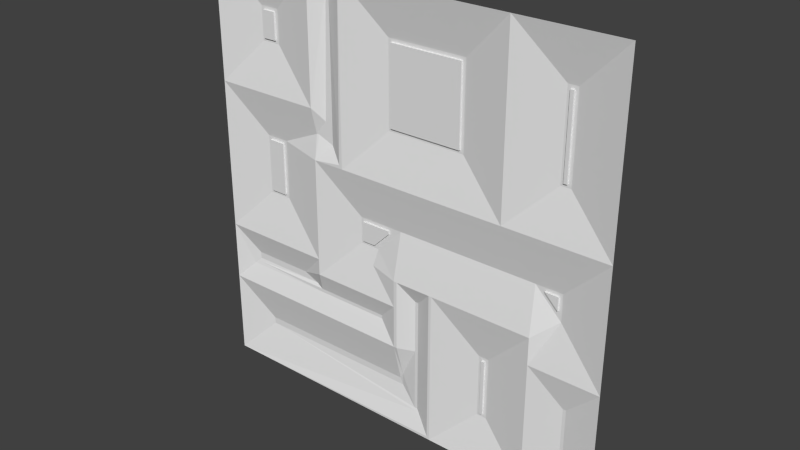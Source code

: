 # Source: reac4_1.blend  (saved by Blender 2.76.0; exported with 4.5.12 LTS)
import bpy
from mathutils import Matrix  # noqa: F401  (used for matrix-valued properties, if any)

bpy.ops.wm.read_factory_settings(use_empty=True)
scene = bpy.context.scene
scene.name = 'Scene'

# ---- collections
col_collection_1 = bpy.data.collections.new('Collection 1'); scene.collection.children.link(col_collection_1)

# ---- materials (node trees are filled in below, after node groups)
mat_reac4_1 = bpy.data.materials.new('reac4_1')
mat_reac4_1.alpha_threshold = 0.0
mat_reac4_1.use_transparent_shadow = False
mat_reac4_1.roughness = 0.5

# ---- material node trees

# ---- world
world_world = bpy.data.worlds.new('World'); scene.world = world_world
world_world.color = (0.05088, 0.05088, 0.05088)
world_world.use_sun_shadow = False
world_world.sun_shadow_jitter_overblur = 0.0
world_world.cycles.sampling_method = 'MANUAL'
world_world.cycles.sample_map_resolution = 256

# ---- meshes
me_reac4_1 = bpy.data.meshes.new('reac4_1')
me_reac4_1.from_pydata([(1.28, -1.28, -1.28), (-1.28, -1.28, -1.28), (1.28, -1.28, 1.28), (-1.28, -1.28, 1.28), (0.6595, -1.28, 1.28), (-0.3816, -1.28, 1.28), (-0.5988, -1.28, 1.28), (0.2377, -1.28, -1.28), (0.859, -1.28, -1.28), (-1.28, -1.28, 0.5199), (-0.5988, -1.28, 0.5199), (-1.28, -1.28, -0.3988), (0.6595, -1.28, 0.2215), (-0.3816, -1.28, 0.2215), (1.28, -1.28, 0.2215), (-1.28, -1.28, -0.7606), (-0.01996, -1.28, -0.7606), (-0.01996, -1.28, -0.5004), (0.859, -1.28, -0.5004), (1.28, -1.28, -0.5004), (-0.09967, -1.22, 0.5199), (0.3799, -1.22, 0.5199), (0.9799, -1.22, -0.08028), (0.5799, -1.22, -0.641), (0.5398, -1.22, -0.9806), (-0.09967, -1.22, 0.9999), (0.3799, -1.22, 0.9999), (-0.09967, -1.22, 0.5001), (0.3799, -1.22, 0.5001), (-0.07974, -1.22, 0.5199), (0.5197, -1.22, -0.9806), (1.0, -1.22, -0.08028), (0.3602, -1.22, 0.5199), (-0.07974, -1.22, 0.98), (0.3602, -1.22, 0.98), (1.0, -1.22, 0.5199), (-0.1596, -1.22, -0.1996), (1.0, -1.22, 0.9999), (1.0, -1.22, 0.5001), (0.9399, -1.22, 0.9999), (0.9399, -1.22, 0.5001), (0.9599, -1.22, 0.5199), (0.9799, -1.22, 0.5199), (0.9599, -1.22, 0.5001), (0.9599, -1.22, 0.98), (0.9799, -1.22, 0.98), (0.1199, -1.24, -0.4401), (0.1001, -1.24, -0.4401), (-0.01996, -1.22, -0.06003), (1.0, -1.22, -0.06003), (0.9799, -1.22, -0.1996), (-0.2999, -1.22, -0.06003), (-0.2797, -1.22, -0.1996), (1.0, -1.22, -0.2199), (-0.01996, -1.28, -0.3385), (-0.2999, -1.22, -0.2199), (-0.5797, -1.28, -0.3988), (-0.5797, -1.28, 0.2199), (-0.5797, -1.28, -0.5), (-0.5005, -1.24, 0.4215), (-0.2, -1.241, -0.32), (0.8994, -1.22, -0.07984), (0.9799, -1.22, -0.1604), (0.1001, -1.24, -0.7606), (-0.5988, -1.24, -0.6201), (0.5197, -1.22, -0.6206), (0.5799, -1.22, -0.6206), (-0.01996, -1.22, -0.9999), (0.5598, -1.22, -0.641), (0.5197, -1.22, -0.9997), (0.5799, -1.22, -0.9997), (0.2377, -1.28, -0.3385), (0.859, -1.28, -0.3385), (-0.07993, -1.22, -0.12), (0.8599, -1.22, -0.07984), (0.8401, -1.22, -0.06003), (-0.1799, -1.22, -0.2199), (0.5398, -1.22, -0.641), (0.5598, -1.22, -0.9806), (1.079, -1.24, -0.6996), (1.06, -1.24, -0.6996), (1.079, -1.24, -1.079), (1.06, -1.24, -1.079), (-3.709e-06, -1.28, -0.3385), (-3.677e-06, -1.28, -0.7606), (0.2215, -1.28, -0.3385), (-3.672e-06, -1.22, -1.04), (0.1199, -1.24, -1.141), (-0.4807, -1.24, 0.3208), (-1.04, -1.22, -0.9999), (-1.04, -1.22, -1.04), (-1.279, -1.28, -0.7606), (0.2215, -1.28, -1.264), (0.1001, -1.24, -1.141), (-3.671e-06, -1.224, -0.9601), (-0.8598, -1.22, 0.2199), (-0.6463, -1.23, -0.6), (-1.0, -1.22, 0.9999), (-0.8598, -1.22, 0.2399), (-1.0, -1.22, 0.2399), (-0.98, -1.22, 0.2199), (-0.98, -1.22, 0.98), (-0.98, -1.22, 0.9999), (-0.98, -1.22, 0.2399), (-0.8799, -1.22, 0.2199), (-0.8799, -1.22, 0.9999), (-0.8598, -1.22, -0.1199), (-1.0, -1.22, -0.1199), (-0.98, -1.22, -0.09989), (-0.8799, -1.22, -0.09989), (-1.28, -1.28, 0.5197), (-0.5988, -1.24, 0.3588), (-0.5797, -1.24, 0.3591), (-0.5197, -1.24, 0.3599), (-0.4013, -1.28, 0.2413), (-0.4807, -1.24, 1.179), (-0.5005, -1.24, 1.179), (-1.0, -1.22, 0.8002), (-0.8799, -1.22, 0.8002), (-0.5278, -1.24, 0.4489), (-0.98, -1.22, 0.82), (-0.9008, -1.22, 0.98), (-0.9008, -1.22, 0.9999), (-0.9008, -1.22, 0.82), (-1.12, -1.23, -0.6), (-1.161, -1.24, -0.6409), (-1.12, -1.23, -0.56), (-1.14, -1.235, -0.6201), (-0.7409, -1.23, -0.56), (-0.1396, -1.24, -0.6201), (-0.5988, -1.24, -0.6409), (-0.1396, -1.24, -0.6409), (0.1147, -1.245, -1.156), (0.9799, -1.23, -0.1604), (0.9799, -1.23, -0.08028), (-0.07974, -1.23, 0.5199), (0.3602, -1.23, 0.5199), (0.3602, -1.23, 0.98), (-0.07974, -1.23, 0.98), (0.9599, -1.23, 0.5199), (0.9799, -1.23, 0.5199), (0.9599, -1.23, 0.98), (0.9799, -1.23, 0.98), (0.8994, -1.23, -0.07984), (0.5398, -1.23, -0.641), (0.5598, -1.23, -0.641), (0.5398, -1.23, -0.9806), (0.5598, -1.23, -0.9806), (-0.98, -1.23, 0.82), (-0.98, -1.23, 0.98), (-0.98, -1.23, -0.09989), (-0.98, -1.23, 0.2199), (-0.8799, -1.23, -0.09989), (-0.8799, -1.23, 0.2199), (-0.9008, -1.23, 0.98), (-0.9008, -1.23, 0.82), (-0.08003, -1.22, -0.07984), (-0.09967, -1.22, -0.09948), (-0.09967, -1.22, -0.07984), (-0.2797, -1.22, -0.07984), (-0.1998, -1.22, -0.1996), (-0.09967, -1.23, -0.09948), (-0.09967, -1.23, -0.07984), (-0.2797, -1.23, -0.1996), (-0.2797, -1.23, -0.07984), (-0.1998, -1.23, -0.1996)], [], [(59, 88, 113), (12, 28, 21), (89, 90, 15), (58, 64, 96), (47, 83, 46), (11, 107, 106), (83, 85, 46), (17, 54, 83), (26, 25, 4), (37, 39, 2), (38, 35, 14), (12, 40, 43), (75, 49, 61), (123, 118, 117), (100, 151, 150), (11, 56, 128), (2, 14, 35), (83, 84, 17), (66, 68, 77), (16, 17, 84), (128, 58, 96), (65, 66, 77), (59, 116, 115), (5, 20, 13), (25, 5, 4), (21, 4, 12), (12, 13, 27), (37, 45, 39), (95, 57, 106), (24, 30, 77), (23, 68, 66), (77, 30, 65), (44, 41, 40), (71, 7, 92), (35, 38, 42), (46, 87, 63), (43, 42, 38), (21, 26, 4), (31, 22, 49), (44, 39, 45), (42, 140, 142), (62, 22, 31), (39, 40, 12), (39, 4, 2), (12, 43, 14), (49, 22, 61), (75, 48, 12), (61, 74, 75), (44, 40, 39), (63, 47, 46), (117, 101, 120), (4, 39, 12), (121, 105, 118), (62, 31, 53), (60, 76, 54), (57, 56, 106), (102, 101, 97), (116, 119, 10), (55, 56, 51), (53, 19, 18), (112, 111, 119), (53, 50, 62), (116, 59, 119), (59, 115, 88), (51, 159, 52), (72, 53, 18), (58, 17, 129), (12, 49, 75), (117, 120, 123), (85, 71, 92), (108, 100, 150), (94, 67, 16), (17, 60, 54), (5, 25, 20), (57, 51, 56), (125, 15, 11), (67, 86, 90), (32, 136, 137), (69, 24, 78), (10, 6, 116), (89, 91, 16), (52, 55, 51), (64, 58, 129), (72, 66, 65), (26, 34, 33), (8, 7, 69), (60, 58, 55), (28, 12, 27), (121, 122, 105), (112, 119, 113), (93, 63, 87), (31, 14, 19), (18, 80, 82), (18, 70, 23), (126, 11, 128), (82, 80, 79), (65, 30, 71), (19, 79, 80), (81, 79, 19), (0, 8, 82), (54, 36, 73), (92, 1, 132), (41, 139, 140), (107, 108, 106), (43, 41, 42), (92, 87, 85), (91, 89, 15), (63, 94, 84), (86, 67, 94), (56, 11, 106), (50, 74, 61), (36, 76, 160), (84, 83, 47), (48, 73, 156), (45, 142, 141), (101, 149, 148), (103, 98, 104), (101, 102, 122), (51, 48, 158), (45, 42, 142), (35, 42, 45), (56, 58, 128), (41, 43, 40), (160, 76, 52), (131, 130, 64), (11, 110, 99), (55, 58, 56), (97, 101, 117), (128, 96, 124), (91, 125, 130), (114, 115, 5), (127, 124, 96), (6, 10, 118), (114, 57, 88), (6, 5, 115), (61, 62, 50), (27, 13, 20), (1, 15, 90), (52, 76, 55), (113, 119, 59), (48, 156, 158), (51, 158, 159), (37, 35, 45), (3, 97, 117), (9, 117, 118), (6, 122, 3), (10, 98, 103), (131, 129, 17), (127, 64, 130), (50, 53, 72), (85, 83, 48), (37, 2, 35), (93, 86, 94), (87, 132, 93), (123, 121, 118), (138, 137, 136), (139, 141, 142), (146, 144, 145), (143, 134, 133), (150, 151, 153), (155, 148, 149), (33, 138, 135), (44, 141, 139), (22, 134, 143), (108, 150, 152), (62, 133, 134), (104, 153, 151), (109, 152, 153), (34, 137, 138), (29, 135, 136), (120, 148, 155), (123, 155, 154), (78, 147, 145), (24, 146, 147), (68, 145, 144), (121, 154, 149), (77, 144, 146), (61, 143, 133), (165, 164, 161), (27, 29, 28), (158, 156, 157), (159, 164, 163), (38, 14, 43), (158, 162, 164), (52, 163, 165), (157, 161, 162), (160, 165, 161), (57, 98, 111), (36, 157, 73), (51, 57, 13), (13, 12, 48), (14, 49, 12), (48, 51, 13), (84, 94, 16), (126, 124, 127), (127, 125, 126), (91, 15, 125), (11, 126, 125), (89, 67, 90), (34, 32, 137), (70, 69, 78), (68, 23, 78), (30, 24, 69), (78, 23, 70), (67, 89, 16), (71, 72, 65), (33, 29, 20), (26, 21, 34), (33, 20, 25), (21, 32, 34), (33, 25, 26), (70, 8, 69), (55, 76, 60), (60, 17, 58), (19, 53, 31), (31, 49, 14), (8, 18, 82), (23, 66, 18), (72, 18, 66), (8, 70, 18), (81, 82, 79), (7, 71, 30), (30, 69, 7), (18, 19, 80), (0, 81, 19), (81, 0, 82), (73, 48, 54), (54, 76, 36), (86, 93, 90), (92, 7, 1), (93, 132, 90), (1, 90, 132), (42, 41, 140), (107, 99, 108), (104, 95, 109), (99, 103, 100), (109, 95, 106), (99, 100, 108), (109, 106, 108), (46, 85, 87), (92, 132, 87), (63, 84, 47), (44, 45, 141), (120, 101, 148), (95, 104, 98), (100, 103, 104), (121, 101, 122), (129, 131, 64), (107, 11, 99), (126, 128, 124), (130, 131, 16), (16, 91, 130), (114, 88, 115), (5, 13, 114), (64, 127, 96), (105, 6, 118), (112, 113, 88), (114, 13, 57), (112, 88, 57), (116, 6, 115), (9, 3, 117), (10, 9, 118), (97, 3, 102), (6, 105, 122), (122, 102, 3), (103, 99, 110), (110, 9, 103), (10, 119, 111), (111, 98, 10), (103, 9, 10), (16, 131, 17), (125, 127, 130), (74, 50, 72), (48, 75, 71), (74, 72, 75), (71, 85, 48), (83, 54, 48), (75, 72, 71), (63, 93, 94), (135, 138, 136), (140, 139, 142), (147, 146, 145), (152, 150, 153), (154, 155, 149), (29, 33, 135), (41, 44, 139), (61, 22, 143), (109, 108, 152), (22, 62, 134), (100, 104, 151), (104, 109, 153), (33, 34, 138), (32, 29, 136), (123, 120, 155), (121, 123, 154), (68, 78, 145), (78, 24, 147), (77, 68, 144), (101, 121, 149), (24, 77, 146), (62, 61, 133), (162, 161, 164), (165, 163, 164), (21, 28, 32), (27, 20, 29), (29, 32, 28), (52, 159, 163), (159, 158, 164), (160, 52, 165), (158, 157, 162), (157, 160, 161), (111, 112, 57), (57, 95, 98), (156, 73, 157), (36, 160, 157)])
_uv = me_reac4_1.uv_layers.new(name='UVMap')
_uv.uv.foreach_set('vector', [0.6955, 0.6647, 0.6878, 0.6253, 0.703, 0.6406, 0.2424, 0.5865, 0.3516, 0.6953, 0.3516, 0.7031, 0.9062, 0.1094, 0.9062, 0.09371, 1.0, 0.2029, 0.7264, 0.3047, 0.7339, 0.2578, 0.7525, 0.2656, 0.4609, 0.3281, 0.5, 0.3678, 0.4531, 0.3281, 1.0, 0.3442, 0.8907, 0.4532, 0.8358, 0.4532, 0.5, 0.3678, 0.4135, 0.3678, 0.4531, 0.3281, 0.5078, 0.3045, 0.5078, 0.3678, 0.5, 0.3678, 0.3516, 0.8906, 0.5389, 0.8906, 0.2424, 1.0, 0.1094, 0.8906, 0.1328, 0.8906, 0.0, 1.0, 0.1094, 0.6953, 0.1094, 0.7031, 0.0, 0.5865, 0.2424, 0.5865, 0.1328, 0.6953, 0.125, 0.6953, 0.1562, 0.4729, 0.1518, 0.4729, 0.1546, 0.4724, 0.8515, 0.8201, 0.8438, 0.8133, 0.8904, 0.8133, 0.9281, 0.5225, 0.9281, 0.5225, 0.9281, 0.5144, 1.0, 0.3442, 0.7264, 0.3442, 0.7894, 0.2813, 0.0, 1.0, 0.0, 0.5865, 0.1094, 0.7031, 0.5, 0.3678, 0.5, 0.2029, 0.5078, 0.3045, 0.2742, 0.2575, 0.2812, 0.2503, 0.2892, 0.2503, 0.5078, 0.2029, 0.5078, 0.3045, 0.5, 0.2029, 0.7894, 0.2813, 0.7264, 0.3047, 0.7525, 0.2656, 0.2965, 0.2575, 0.2742, 0.2575, 0.2892, 0.2503, 0.6955, 0.6647, 0.6955, 0.9607, 0.6878, 0.9607, 0.6491, 1.0, 0.5389, 0.7031, 0.6491, 0.5865, 0.5389, 0.8906, 0.6491, 1.0, 0.2424, 1.0, 0.3516, 0.7031, 0.2424, 1.0, 0.2424, 0.5865, 0.2424, 0.5865, 0.6491, 0.5865, 0.5389, 0.6953, 0.1098, 0.8904, 0.1169, 0.8845, 0.1327, 0.8904, 0.8358, 0.5859, 0.7264, 0.5859, 0.8358, 0.4532, 0.2892, 0.1168, 0.2965, 0.117, 0.2892, 0.2503, 0.2742, 0.2502, 0.2812, 0.2503, 0.2742, 0.2575, 0.2892, 0.2503, 0.2965, 0.117, 0.2965, 0.2575, 0.1255, 0.8845, 0.1255, 0.7023, 0.1327, 0.6956, 0.4072, 0.3678, 0.4072, 0.0, 0.4135, 0.006384, 0.1098, 0.7031, 0.1098, 0.6956, 0.1169, 0.7023, 0.4531, 0.3281, 0.4531, 0.05423, 0.4609, 0.2029, 0.125, 0.6956, 0.1169, 0.7023, 0.1098, 0.6956, 0.3516, 0.7031, 0.3516, 0.8906, 0.2424, 1.0, 0.1518, 0.4724, 0.1523, 0.4724, 0.1518, 0.4729, 0.1255, 0.8845, 0.1327, 0.8904, 0.1169, 0.8845, 0.1678, 0.7642, 0.1678, 0.7642, 0.1678, 0.821, 0.1523, 0.4702, 0.1523, 0.4724, 0.1518, 0.4724, 0.1328, 0.8906, 0.1328, 0.6953, 0.2424, 0.5865, 0.1328, 0.8906, 0.2424, 1.0, 0.0, 1.0, 0.2424, 0.5865, 0.125, 0.6953, 0.0, 0.5865, 0.1518, 0.4729, 0.1523, 0.4724, 0.1546, 0.4724, 0.1718, 0.4765, 0.5078, 0.4765, 0.2424, 0.5865, 0.1546, 0.4724, 0.1557, 0.4724, 0.1562, 0.4729, 0.1255, 0.8845, 0.1327, 0.6956, 0.1327, 0.8904, 0.4609, 0.2029, 0.4609, 0.3281, 0.4531, 0.3281, 0.8904, 0.8133, 0.883, 0.8832, 0.883, 0.8201, 0.2424, 1.0, 0.1328, 0.8906, 0.2424, 0.5865, 0.8515, 0.8832, 0.8438, 0.8901, 0.8438, 0.8133, 0.1523, 0.4702, 0.1518, 0.4724, 0.1518, 0.4685, 0.5781, 0.375, 0.5703, 0.4141, 0.5078, 0.3678, 0.7264, 0.5859, 0.7264, 0.3442, 0.8358, 0.4532, 0.8826, 0.8901, 0.883, 0.8832, 0.8904, 0.8901, 0.6955, 0.9607, 0.7062, 0.6753, 0.7339, 0.7031, 0.6172, 0.4141, 0.7264, 0.3442, 0.6172, 0.4765, 0.1094, 0.4141, 0.0, 0.3045, 0.1645, 0.3045, 0.7264, 0.6403, 0.7339, 0.6402, 0.7062, 0.6753, 0.1518, 0.4685, 0.1523, 0.4691, 0.1523, 0.4702, 0.6955, 0.9607, 0.6955, 0.6647, 0.7062, 0.6753, 0.6955, 0.6647, 0.6878, 0.9607, 0.6878, 0.6253, 0.5288, 0.476, 0.528, 0.4752, 0.528, 0.4705, 0.1645, 0.3678, 0.1094, 0.4141, 0.1645, 0.3045, 0.7264, 0.3047, 0.5078, 0.3045, 0.5545, 0.2578, 0.2424, 0.5865, 0.1094, 0.4765, 0.1718, 0.4765, 0.8904, 0.8133, 0.883, 0.8201, 0.8515, 0.8201, 0.4135, 0.3678, 0.4072, 0.3678, 0.4135, 0.006384, 0.9281, 0.5144, 0.9281, 0.5225, 0.9281, 0.5144, 0.5, 0.1249, 0.5078, 0.1094, 0.5078, 0.2029, 0.5078, 0.3045, 0.5781, 0.375, 0.5078, 0.3678, 0.6491, 1.0, 0.5389, 0.8906, 0.5389, 0.7031, 0.7264, 0.5859, 0.6172, 0.4765, 0.7264, 0.3442, 0.9534, 0.2496, 1.0, 0.2029, 1.0, 0.3442, 0.5078, 0.1094, 0.5, 0.09371, 0.9062, 0.09371, 0.573, 0.8036, 0.573, 0.8036, 0.573, 0.8082, 0.2965, 0.1097, 0.2892, 0.1168, 0.2812, 0.1168, 0.7339, 0.7031, 0.7339, 1.0, 0.6955, 0.9607, 0.9062, 0.1094, 0.9997, 0.2029, 0.5078, 0.2029, 0.528, 0.4705, 0.5288, 0.4697, 0.5288, 0.476, 0.7339, 0.2578, 0.7264, 0.3047, 0.5545, 0.2578, 0.1645, 0.3678, 0.2735, 0.2576, 0.297, 0.2576, 0.5323, 0.7985, 0.5326, 0.7982, 0.5379, 0.7982, 0.1645, 0.0, 0.4072, 0.0, 0.297, 0.1095, 0.5781, 0.375, 0.7264, 0.3047, 0.6172, 0.4141, 0.3516, 0.6953, 0.2424, 0.5865, 0.5389, 0.6953, 0.8515, 0.8832, 0.8518, 0.8901, 0.8438, 0.8901, 0.7264, 0.6403, 0.7062, 0.6753, 0.703, 0.6406, 0.4609, 0.05423, 0.4609, 0.2029, 0.4531, 0.05423, 0.1094, 0.4686, 0.0, 0.5865, 0.0, 0.3045, 0.1645, 0.3045, 0.0858, 0.2267, 0.0858, 0.07858, 0.1645, 0.3045, 0.2735, 0.1095, 0.2735, 0.2496, 0.9375, 0.2813, 1.0, 0.3442, 0.7894, 0.2813, 0.0858, 0.07858, 0.0858, 0.2267, 0.07833, 0.2267, 0.297, 0.2576, 0.297, 0.117, 0.4072, 0.3678, 0.0, 0.3045, 0.07833, 0.2267, 0.0858, 0.2267, 0.07833, 0.07858, 0.07833, 0.2267, 0.0, 0.3045, 0.0, 0.0, 0.1645, 0.0, 0.0858, 0.07858, 0.5078, 0.3678, 0.5623, 0.422, 0.5312, 0.4531, 0.4135, 0.006384, 1.0, 0.0, 0.4552, 0.04849, 0.1703, 0.7642, 0.1703, 0.7642, 0.1678, 0.7642, 0.8402, 0.5129, 0.8398, 0.5133, 0.8375, 0.5129, 0.125, 0.6956, 0.1255, 0.7023, 0.1169, 0.7023, 0.4135, 0.006384, 0.4531, 0.05423, 0.4135, 0.3678, 0.9997, 0.2029, 0.9062, 0.1094, 1.0, 0.2029, 0.4609, 0.2029, 0.5, 0.1249, 0.5, 0.2029, 0.5, 0.09371, 0.5078, 0.1094, 0.5, 0.1249, 0.7264, 0.3442, 1.0, 0.3442, 0.8358, 0.4532, 0.1523, 0.4691, 0.1557, 0.4724, 0.1546, 0.4724, 0.5233, 0.4705, 0.5241, 0.4697, 0.5249, 0.4705, 0.5, 0.2029, 0.5, 0.3678, 0.4609, 0.3281, 0.5179, 0.476, 0.5202, 0.4736, 0.5202, 0.4752, 0.1678, 0.821, 0.1678, 0.821, 0.1703, 0.821, 0.9284, 0.8526, 0.9284, 0.8526, 0.9284, 0.8452, 0.8398, 0.52, 0.8375, 0.52, 0.8379, 0.5196, 0.883, 0.8832, 0.8826, 0.8901, 0.8518, 0.8901, 0.5288, 0.476, 0.5179, 0.476, 0.521, 0.4752, 0.1678, 0.821, 0.1678, 0.7642, 0.1678, 0.821, 0.1098, 0.7031, 0.1169, 0.7023, 0.1169, 0.8845, 0.7264, 0.3442, 0.7264, 0.3047, 0.7894, 0.2813, 0.1255, 0.7023, 0.125, 0.6956, 0.1327, 0.6956, 0.5249, 0.4705, 0.5241, 0.4697, 0.528, 0.4705, 0.5545, 0.2496, 0.7339, 0.2496, 0.7339, 0.2578, 1.0, 0.3442, 1.0, 0.703, 0.8907, 0.5937, 0.6172, 0.4141, 0.7264, 0.3047, 0.7264, 0.3442, 0.8904, 0.8901, 0.883, 0.8832, 0.8904, 0.8133, 0.7894, 0.2813, 0.7525, 0.2656, 0.9375, 0.2656, 0.9997, 0.2029, 0.9534, 0.2496, 0.7339, 0.2496, 0.6568, 0.5943, 0.6878, 0.9607, 0.6491, 1.0, 0.9453, 0.2578, 0.9375, 0.2656, 0.7525, 0.2656, 0.7339, 1.0, 0.7339, 0.7031, 0.8437, 0.8126, 0.6568, 0.5943, 0.7264, 0.5859, 0.6878, 0.6253, 0.7339, 1.0, 0.6491, 1.0, 0.6878, 0.9607, 0.1546, 0.4724, 0.1523, 0.4702, 0.1523, 0.4691, 0.5389, 0.6953, 0.6491, 0.5865, 0.5389, 0.7031, 1.0, 0.0, 1.0, 0.2029, 0.9062, 0.09371, 0.528, 0.4705, 0.5241, 0.4697, 0.5288, 0.4697, 0.703, 0.6406, 0.7062, 0.6753, 0.6955, 0.6647, 0.5179, 0.476, 0.5202, 0.4752, 0.521, 0.4752, 0.5288, 0.476, 0.521, 0.4752, 0.528, 0.4752, 0.1098, 0.8904, 0.1098, 0.7031, 0.1169, 0.8845, 1.0, 1.0, 0.8907, 0.8906, 0.8907, 0.8126, 1.0, 0.7031, 0.8907, 0.8126, 0.8437, 0.8126, 0.7339, 1.0, 0.8519, 0.8906, 1.0, 1.0, 0.7339, 0.7031, 0.8358, 0.5937, 0.8828, 0.5937, 0.5545, 0.2496, 0.5545, 0.2578, 0.5078, 0.3045, 0.9453, 0.2578, 0.7339, 0.2578, 0.7339, 0.2496, 0.1172, 0.422, 0.1094, 0.4141, 0.1645, 0.3678, 0.4135, 0.3678, 0.5, 0.3678, 0.5078, 0.4765, 0.1094, 0.8906, 0.0, 1.0, 0.1094, 0.7031, 0.4609, 0.05423, 0.5, 0.09371, 0.5, 0.1249, 0.4531, 0.05423, 0.4552, 0.04849, 0.4609, 0.05423, 0.8515, 0.8201, 0.8515, 0.8832, 0.8438, 0.8133, 0.531, 0.8827, 0.3594, 0.8827, 0.3594, 0.7032, 0.125, 0.7032, 0.125, 0.8827, 0.1172, 0.8827, 0.2891, 0.1171, 0.2891, 0.2495, 0.2813, 0.2495, 0.1486, 0.4688, 0.1172, 0.4686, 0.1172, 0.4374, 0.8828, 0.4611, 0.8828, 0.5858, 0.8437, 0.5858, 0.8519, 0.8204, 0.8828, 0.8204, 0.8828, 0.8827, 0.5774, 0.8082, 0.5774, 0.8082, 0.5774, 0.8036, 0.1703, 0.821, 0.1703, 0.821, 0.1703, 0.7642, 0.1726, 0.4506, 0.1726, 0.4506, 0.1754, 0.4506, 0.9281, 0.5144, 0.9281, 0.5144, 0.9256, 0.5144, 0.1726, 0.4478, 0.1726, 0.4478, 0.1726, 0.4506, 0.9256, 0.5225, 0.9256, 0.5225, 0.9281, 0.5225, 0.9256, 0.5144, 0.9256, 0.5144, 0.9256, 0.5225, 0.573, 0.8082, 0.573, 0.8082, 0.5774, 0.8082, 0.5774, 0.8036, 0.5774, 0.8036, 0.573, 0.8036, 0.9284, 0.8452, 0.9284, 0.8452, 0.9247, 0.8452, 0.9247, 0.8452, 0.9247, 0.8452, 0.9247, 0.8526, 0.2523, 0.1534, 0.2523, 0.1534, 0.2523, 0.2112, 0.2557, 0.1534, 0.2557, 0.1534, 0.2523, 0.1534, 0.2523, 0.2112, 0.2523, 0.2112, 0.2557, 0.2112, 0.9247, 0.8526, 0.9247, 0.8526, 0.9284, 0.8526, 0.2557, 0.2112, 0.2557, 0.2112, 0.2557, 0.1534, 0.1754, 0.4506, 0.1754, 0.4506, 0.1726, 0.4478, 0.5779, 0.4228, 0.6081, 0.468, 0.5401, 0.4606, 0.5382, 0.7924, 0.5379, 0.7926, 0.5323, 0.7924, 0.5299, 0.4737, 0.5222, 0.4737, 0.5299, 0.4661, 0.5885, 0.3978, 0.5885, 0.3978, 0.5885, 0.3927, 0.1094, 0.6953, 0.0, 0.5865, 0.125, 0.6953, 0.5808, 0.3978, 0.5808, 0.3978, 0.5885, 0.3978, 0.5885, 0.3927, 0.5885, 0.3927, 0.5851, 0.3927, 0.5808, 0.3969, 0.5808, 0.3969, 0.5808, 0.3978, 0.5851, 0.3927, 0.5851, 0.3927, 0.5808, 0.3969, 0.7264, 0.5859, 0.8358, 0.5937, 0.7339, 0.6402, 0.5233, 0.4705, 0.521, 0.4744, 0.5202, 0.4736, 0.6172, 0.4765, 0.7264, 0.5859, 0.6491, 0.5865, 0.6491, 0.5865, 0.2424, 0.5865, 0.5078, 0.4765, 0.0, 0.5865, 0.1094, 0.4765, 0.2424, 0.5865, 0.5078, 0.4765, 0.6172, 0.4765, 0.6491, 0.5865, 0.5, 0.2029, 0.5, 0.1249, 0.5078, 0.2029, 0.9375, 0.2813, 0.9375, 0.2656, 0.9453, 0.2578, 0.9453, 0.2578, 0.9534, 0.2496, 0.9375, 0.2813, 0.9997, 0.2029, 1.0, 0.2029, 0.9534, 0.2496, 1.0, 0.3442, 0.9375, 0.2813, 0.9534, 0.2496, 0.9062, 0.1094, 0.5078, 0.1094, 0.9062, 0.09371, 0.573, 0.8082, 0.573, 0.8036, 0.573, 0.8082, 0.2742, 0.1097, 0.2965, 0.1097, 0.2812, 0.1168, 0.2812, 0.2503, 0.2742, 0.2502, 0.2812, 0.1168, 0.2965, 0.117, 0.2892, 0.1168, 0.2965, 0.1097, 0.2812, 0.1168, 0.2742, 0.2502, 0.2742, 0.1097, 0.5078, 0.1094, 0.9062, 0.1094, 0.5078, 0.2029, 0.4072, 0.3678, 0.1645, 0.3678, 0.297, 0.2576, 0.5379, 0.7982, 0.5379, 0.7926, 0.5382, 0.7926, 0.5323, 0.7985, 0.5323, 0.7926, 0.5326, 0.7982, 0.5379, 0.7982, 0.5382, 0.7926, 0.5382, 0.7985, 0.5323, 0.7926, 0.5326, 0.7926, 0.5326, 0.7982, 0.5379, 0.7982, 0.5382, 0.7985, 0.5323, 0.7985, 0.2735, 0.1095, 0.1645, 0.0, 0.297, 0.1095, 0.6172, 0.4141, 0.5703, 0.4141, 0.5781, 0.375, 0.5781, 0.375, 0.5078, 0.3045, 0.7264, 0.3047, 0.0, 0.3045, 0.1094, 0.4141, 0.1094, 0.4686, 0.1094, 0.4686, 0.1094, 0.4765, 0.0, 0.5865, 0.1645, 0.0, 0.1645, 0.3045, 0.0858, 0.07858, 0.2735, 0.2496, 0.2735, 0.2576, 0.1645, 0.3045, 0.1645, 0.3678, 0.1645, 0.3045, 0.2735, 0.2576, 0.1645, 0.0, 0.2735, 0.1095, 0.1645, 0.3045, 0.07833, 0.07858, 0.0858, 0.07858, 0.07833, 0.2267, 0.4072, 0.0, 0.4072, 0.3678, 0.297, 0.117, 0.297, 0.117, 0.297, 0.1095, 0.4072, 0.0, 0.1645, 0.3045, 0.0, 0.3045, 0.0858, 0.2267, 0.0, 0.0, 0.07833, 0.07858, 0.0, 0.3045, 0.07833, 0.07858, 0.0, 0.0, 0.0858, 0.07858, 0.5312, 0.4531, 0.5078, 0.4765, 0.5078, 0.3678, 0.5078, 0.3678, 0.5703, 0.4141, 0.5623, 0.422, 0.5, 0.09371, 0.4609, 0.05423, 0.9062, 0.09371, 0.4135, 0.006384, 0.4072, 0.0, 1.0, 0.0, 0.4609, 0.05423, 0.4552, 0.04849, 0.9062, 0.09371, 1.0, 0.0, 0.9062, 0.09371, 0.4552, 0.04849, 0.1678, 0.7642, 0.1703, 0.7642, 0.1678, 0.7642, 0.8402, 0.5129, 0.8402, 0.52, 0.8398, 0.5133, 0.8379, 0.5196, 0.8375, 0.5196, 0.8379, 0.5133, 0.8402, 0.52, 0.8398, 0.52, 0.8398, 0.5196, 0.8379, 0.5133, 0.8375, 0.5196, 0.8375, 0.5129, 0.8402, 0.52, 0.8398, 0.5196, 0.8398, 0.5133, 0.8379, 0.5133, 0.8375, 0.5129, 0.8398, 0.5133, 0.4531, 0.3281, 0.4135, 0.3678, 0.4531, 0.05423, 0.4135, 0.006384, 0.4552, 0.04849, 0.4531, 0.05423, 0.4609, 0.2029, 0.5, 0.2029, 0.4609, 0.3281, 0.1703, 0.821, 0.1678, 0.821, 0.1703, 0.821, 0.9284, 0.8452, 0.9284, 0.8526, 0.9284, 0.8452, 0.8375, 0.5196, 0.8379, 0.5196, 0.8375, 0.52, 0.8398, 0.5196, 0.8398, 0.52, 0.8379, 0.5196, 0.8515, 0.8832, 0.883, 0.8832, 0.8518, 0.8901, 0.5545, 0.2578, 0.5545, 0.2496, 0.7339, 0.2578, 0.8907, 0.4532, 1.0, 0.3442, 0.8907, 0.5937, 0.9375, 0.2813, 0.7894, 0.2813, 0.9375, 0.2656, 0.7339, 0.2496, 0.5545, 0.2496, 0.5078, 0.2029, 0.5078, 0.2029, 0.9997, 0.2029, 0.7339, 0.2496, 0.6568, 0.5943, 0.6878, 0.6253, 0.6878, 0.9607, 0.6491, 1.0, 0.6491, 0.5865, 0.6568, 0.5943, 0.7339, 0.2578, 0.9453, 0.2578, 0.7525, 0.2656, 0.8437, 0.8906, 0.7339, 1.0, 0.8437, 0.8126, 0.7264, 0.6403, 0.703, 0.6406, 0.6878, 0.6253, 0.6568, 0.5943, 0.6491, 0.5865, 0.7264, 0.5859, 0.7264, 0.6403, 0.6878, 0.6253, 0.7264, 0.5859, 0.6955, 0.9607, 0.7339, 1.0, 0.6878, 0.9607, 1.0, 0.7031, 1.0, 1.0, 0.8907, 0.8126, 0.7339, 0.7031, 1.0, 0.7031, 0.8437, 0.8126, 0.8907, 0.8906, 1.0, 1.0, 0.8828, 0.8906, 0.7339, 1.0, 0.8437, 0.8906, 0.8519, 0.8906, 0.8519, 0.8906, 0.8828, 0.8906, 1.0, 1.0, 0.8828, 0.5937, 0.8907, 0.5937, 1.0, 0.703, 1.0, 0.703, 1.0, 0.7031, 0.8828, 0.5937, 0.7339, 0.7031, 0.7062, 0.6753, 0.7339, 0.6402, 0.7339, 0.6402, 0.8358, 0.5937, 0.7339, 0.7031, 0.8828, 0.5937, 1.0, 0.7031, 0.7339, 0.7031, 0.5078, 0.2029, 0.5545, 0.2496, 0.5078, 0.3045, 0.9534, 0.2496, 0.9453, 0.2578, 0.7339, 0.2496, 0.1641, 0.4688, 0.1172, 0.422, 0.1645, 0.3678, 0.5078, 0.4765, 0.1718, 0.4765, 0.4072, 0.3678, 0.1641, 0.4688, 0.1645, 0.3678, 0.1718, 0.4765, 0.4072, 0.3678, 0.4135, 0.3678, 0.5078, 0.4765, 0.5, 0.3678, 0.5078, 0.3678, 0.5078, 0.4765, 0.1718, 0.4765, 0.1645, 0.3678, 0.4072, 0.3678, 0.4609, 0.2029, 0.4609, 0.05423, 0.5, 0.1249, 0.531, 0.7032, 0.531, 0.8827, 0.3594, 0.7032, 0.1172, 0.7032, 0.125, 0.7032, 0.1172, 0.8827, 0.2813, 0.1171, 0.2891, 0.1171, 0.2813, 0.2495, 0.8437, 0.4611, 0.8828, 0.4611, 0.8437, 0.5858, 0.8519, 0.8827, 0.8519, 0.8204, 0.8828, 0.8827, 0.5774, 0.8036, 0.5774, 0.8082, 0.5774, 0.8036, 0.1703, 0.7642, 0.1703, 0.821, 0.1703, 0.7642, 0.1754, 0.4506, 0.1726, 0.4506, 0.1754, 0.4506, 0.9256, 0.5144, 0.9281, 0.5144, 0.9256, 0.5144, 0.1726, 0.4506, 0.1726, 0.4478, 0.1726, 0.4506, 0.9281, 0.5225, 0.9256, 0.5225, 0.9281, 0.5225, 0.9256, 0.5225, 0.9256, 0.5144, 0.9256, 0.5225, 0.5774, 0.8082, 0.573, 0.8082, 0.5774, 0.8082, 0.573, 0.8036, 0.5774, 0.8036, 0.573, 0.8036, 0.9247, 0.8452, 0.9284, 0.8452, 0.9247, 0.8452, 0.9247, 0.8526, 0.9247, 0.8452, 0.9247, 0.8526, 0.2523, 0.2112, 0.2523, 0.1534, 0.2523, 0.2112, 0.2523, 0.1534, 0.2557, 0.1534, 0.2523, 0.1534, 0.2557, 0.2112, 0.2523, 0.2112, 0.2557, 0.2112, 0.9284, 0.8526, 0.9247, 0.8526, 0.9284, 0.8526, 0.2557, 0.1534, 0.2557, 0.2112, 0.2557, 0.1534, 0.1726, 0.4478, 0.1754, 0.4506, 0.1726, 0.4478, 0.5401, 0.468, 0.5401, 0.4606, 0.6081, 0.468, 0.5779, 0.4228, 0.6081, 0.4228, 0.6081, 0.468, 0.5323, 0.7926, 0.5323, 0.7924, 0.5326, 0.7926, 0.5382, 0.7924, 0.5382, 0.7926, 0.5379, 0.7926, 0.5379, 0.7926, 0.5326, 0.7926, 0.5323, 0.7924, 0.5885, 0.3927, 0.5885, 0.3978, 0.5885, 0.3927, 0.5885, 0.3978, 0.5808, 0.3978, 0.5885, 0.3978, 0.5851, 0.3927, 0.5885, 0.3927, 0.5851, 0.3927, 0.5808, 0.3978, 0.5808, 0.3969, 0.5808, 0.3978, 0.5808, 0.3969, 0.5851, 0.3927, 0.5808, 0.3969, 0.7339, 0.6402, 0.7264, 0.6403, 0.7264, 0.5859, 0.7264, 0.5859, 0.8358, 0.5859, 0.8358, 0.5937, 0.5202, 0.4752, 0.5202, 0.4736, 0.521, 0.4744, 0.5233, 0.4705, 0.5249, 0.4705, 0.521, 0.4744])
me_reac4_1.materials.append(mat_reac4_1)
me_reac4_1.use_remesh_preserve_volume = False
me_reac4_1.use_remesh_preserve_attributes = False
me_reac4_1.use_mirror_vertex_groups = False
me_reac4_1.update()

# ---- objects
ob_reac4_1_mesh = bpy.data.objects.new('reac4_1_mesh', me_reac4_1)

# ---- transforms, parenting, visibility, modifiers, constraints
ob_reac4_1_mesh.location = (0.0, 0.0, 0.0)
ob_reac4_1_mesh.lineart.crease_threshold = 0.0

# ---- collection membership
col_collection_1.objects.link(ob_reac4_1_mesh)

# ---- scene / render settings (as saved in the file)
scene.frame_start = 1; scene.frame_end = 2; scene.frame_set(1)
scene.render.engine = 'BLENDER_EEVEE_NEXT'
scene.render.resolution_percentage = 50
scene.render.dither_intensity = 0.0
scene.cycles.use_denoising = False
scene.cycles.samples = 10
scene.cycles.sampling_pattern = 'TABULATED_SOBOL'
scene.cycles.light_sampling_threshold = 0.0
scene.cycles.use_adaptive_sampling = False
scene.cycles.use_light_tree = False
scene.cycles.blur_glossy = 0.0
scene.cycles.pixel_filter_type = 'GAUSSIAN'
scene.cycles.sample_clamp_indirect = 0.0
scene.view_settings.view_transform = 'Standard'
bpy.context.view_layer.update()

# ---- added for rendering (the .blend has no active camera and no usable light): camera, sun
cam_auto = bpy.data.cameras.new('AutoCamera')
cam_auto.lens = 50.0
cam_auto.sensor_width = 36.0
cam_auto.clip_end = 1000.0
ob_auto_camera = bpy.data.objects.new('AutoCamera', cam_auto)
scene.collection.objects.link(ob_auto_camera)
ob_auto_camera.location = (3.35013, -5.27016, 2.6801)
ob_auto_camera.rotation_euler = (1.09748, -7.21219e-08, 0.694738)
scene.camera = ob_auto_camera
light_auto_sun = bpy.data.lights.new('AutoSun', 'SUN')
light_auto_sun.energy = 3.0
light_auto_sun.angle = 0.0523599
ob_auto_sun = bpy.data.objects.new('AutoSun', light_auto_sun)
scene.collection.objects.link(ob_auto_sun)
ob_auto_sun.rotation_euler = (0.872665, 0.174533, 0.523599)
bpy.context.view_layer.update()
